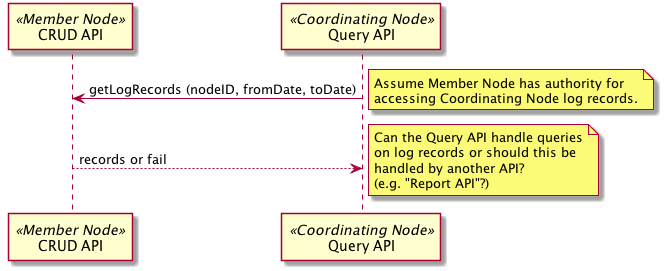

The diagram above was rendered by PlantUML. Its source (embedded in the PNG):
@startuml images/18_seq.png
participant "CRUD API" as m_crud << Member Node >>
participant "Query API" as c_query << Coordinating Node >>
c_query -> m_crud: getLogRecords (nodeID, fromDate, toDate)
note right
Assume Member Node has authority for
accessing Coordinating Node log records.
end note
c_query <-- m_crud: records or fail
note right
Can the Query API handle queries
on log records or should this be
handled by another API?
(e.g. "Report API"?)
end note
@enduml